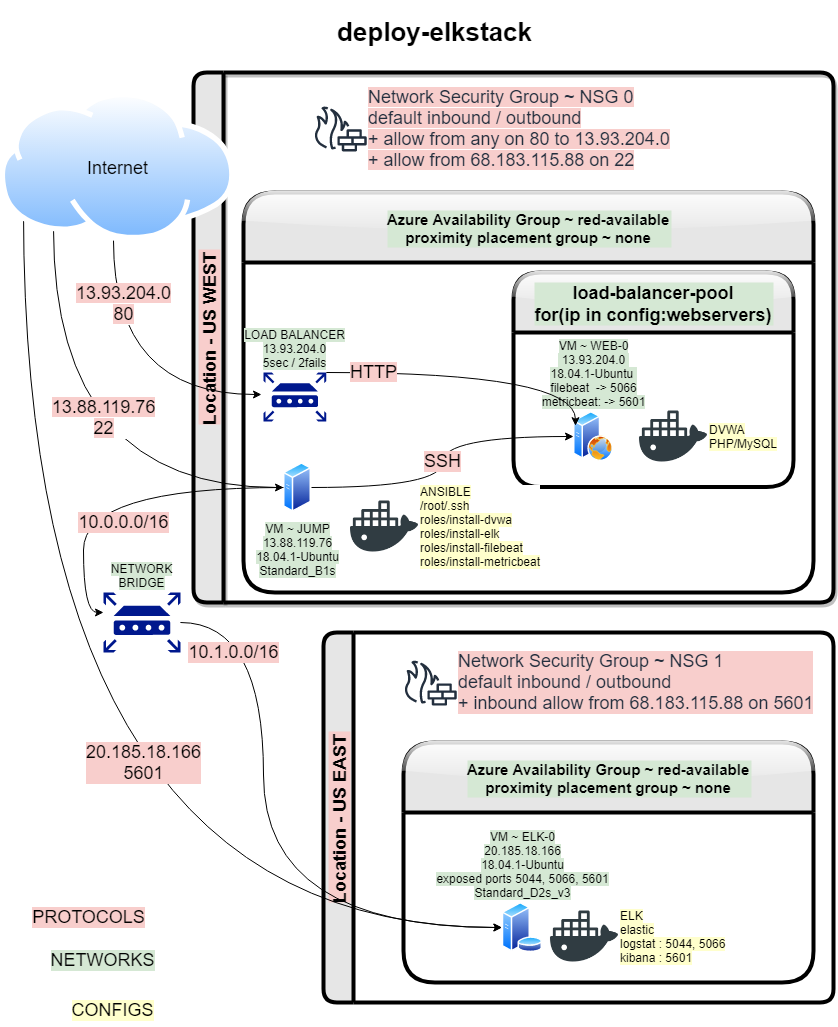

The diagram above was exported from draw.io. Its source (the exported page's mxGraphModel, read from the mxfile embedded in the PNG):
<mxGraphModel dx="2195" dy="802" grid="1" gridSize="10" guides="1" tooltips="1" connect="1" arrows="1" fold="1" page="1" pageScale="1" pageWidth="850" pageHeight="1100" math="0" shadow="0">
  <root>
    <mxCell id="0" />
    <mxCell id="1" parent="0" />
    <mxCell id="8RZf7hjbh3fnnqzhATRY-45" value="&lt;span style=&quot;background-color: rgb(213 , 232 , 212)&quot;&gt;NETWORK&lt;br&gt;BRIDGE&lt;/span&gt;" style="sketch=0;aspect=fixed;pointerEvents=1;shadow=0;dashed=0;html=1;strokeColor=none;labelPosition=center;verticalLabelPosition=top;verticalAlign=bottom;align=center;fillColor=#00188D;shape=mxgraph.mscae.enterprise.router" parent="1" vertex="1">
      <mxGeometry x="-740" y="600" width="76.92" height="60" as="geometry" />
    </mxCell>
    <mxCell id="8RZf7hjbh3fnnqzhATRY-50" value="&lt;h1&gt;deploy-elkstack&lt;/h1&gt;" style="text;html=1;align=center;verticalAlign=middle;resizable=0;points=[];autosize=1;strokeColor=none;fillColor=none;fontSize=13;" parent="1" vertex="1">
      <mxGeometry x="-514.02" y="10" width="210" height="60" as="geometry" />
    </mxCell>
    <mxCell id="8RZf7hjbh3fnnqzhATRY-52" value="Location - US WEST" style="swimlane;horizontal=0;labelBackgroundColor=#F8CECC;fontSize=18;strokeWidth=4;fillColor=#E6E6E6;startSize=30;rounded=1;shadow=1;sketch=0;glass=0;" parent="1" vertex="1">
      <mxGeometry x="-650" y="80" width="640" height="530" as="geometry" />
    </mxCell>
    <mxCell id="8RZf7hjbh3fnnqzhATRY-51" value="Azure Availability Group ~ red-available&#10;proximity placement group ~ none" style="swimlane;labelBackgroundColor=#D5E8D4;fontSize=15;strokeWidth=4;fillColor=#E6E6E6;startSize=70;rounded=1;shadow=0;sketch=0;glass=1;" parent="8RZf7hjbh3fnnqzhATRY-52" vertex="1">
      <mxGeometry x="50" y="120" width="570" height="400" as="geometry">
        <mxRectangle x="130" y="33.63" width="280" height="70" as="alternateBounds" />
      </mxGeometry>
    </mxCell>
    <mxCell id="8RZf7hjbh3fnnqzhATRY-2" value="&lt;span style=&quot;background-color: rgb(213 , 232 , 212)&quot;&gt;LOAD BALANCER&lt;br&gt;13.93.204.0&lt;br&gt;5sec / 2fails&lt;/span&gt;" style="sketch=0;aspect=fixed;pointerEvents=1;shadow=0;dashed=0;html=1;strokeColor=none;labelPosition=center;verticalLabelPosition=top;verticalAlign=bottom;align=center;fillColor=#00188D;shape=mxgraph.mscae.enterprise.router" parent="8RZf7hjbh3fnnqzhATRY-51" vertex="1">
      <mxGeometry x="19.999999999999993" y="180" width="62.82" height="49" as="geometry" />
    </mxCell>
    <mxCell id="8RZf7hjbh3fnnqzhATRY-89" value="SSH" style="edgeStyle=orthogonalEdgeStyle;curved=1;rounded=0;orthogonalLoop=1;jettySize=auto;html=1;entryX=0;entryY=0.5;entryDx=0;entryDy=0;labelBackgroundColor=#F8CECC;fontSize=18;" parent="8RZf7hjbh3fnnqzhATRY-51" source="8RZf7hjbh3fnnqzhATRY-10" target="8RZf7hjbh3fnnqzhATRY-3" edge="1">
      <mxGeometry relative="1" as="geometry" />
    </mxCell>
    <mxCell id="8RZf7hjbh3fnnqzhATRY-10" value="&lt;span style=&quot;background-color: rgb(213 , 232 , 212)&quot;&gt;VM ~ JUMP&lt;br&gt;13.88.119.76&lt;br&gt;18.04.1-Ubuntu&lt;br&gt;Standard_B1s&lt;/span&gt;" style="aspect=fixed;perimeter=ellipsePerimeter;html=1;align=center;shadow=0;dashed=0;spacingTop=3;image;image=img/lib/active_directory/generic_server.svg;labelPosition=center;verticalLabelPosition=bottom;verticalAlign=top;" parent="8RZf7hjbh3fnnqzhATRY-51" vertex="1">
      <mxGeometry x="39.999999999999964" y="270" width="28.000000000000004" height="50" as="geometry" />
    </mxCell>
    <mxCell id="8RZf7hjbh3fnnqzhATRY-85" value="load-balancer-pool&#10;for(ip in config:webservers)" style="swimlane;rounded=1;shadow=0;glass=1;labelBackgroundColor=#D5E8D4;sketch=0;fontSize=18;strokeWidth=4;fillColor=#E6E6E6;startSize=60;" parent="8RZf7hjbh3fnnqzhATRY-51" vertex="1">
      <mxGeometry x="270" y="80" width="280" height="214.62" as="geometry" />
    </mxCell>
    <mxCell id="8RZf7hjbh3fnnqzhATRY-3" value="&lt;span style=&quot;background-color: rgb(213 , 232 , 212)&quot;&gt;VM ~ WEB-0&lt;br&gt;&amp;nbsp;13.93.204.0&amp;nbsp;&lt;br&gt;18.04.1-Ubuntu&amp;nbsp;&lt;br&gt;filebeat&amp;nbsp; -&amp;gt; 5066&lt;br&gt;metricbeat: -&amp;gt; 5601&lt;/span&gt;" style="aspect=fixed;perimeter=ellipsePerimeter;html=1;align=center;shadow=0;dashed=0;spacingTop=3;image;image=img/lib/active_directory/web_server.svg;labelPosition=center;verticalLabelPosition=top;verticalAlign=bottom;" parent="8RZf7hjbh3fnnqzhATRY-85" vertex="1">
      <mxGeometry x="59.9999999999999" y="139" width="40" height="50" as="geometry" />
    </mxCell>
    <mxCell id="8RZf7hjbh3fnnqzhATRY-29" value="&lt;span style=&quot;background-color: rgb(255 , 255 , 204)&quot;&gt;DVWA&lt;br&gt;PHP/MySQL&lt;/span&gt;" style="shape=image;html=1;verticalAlign=middle;verticalLabelPosition=middle;labelBackgroundColor=#ffffff;imageAspect=0;aspect=fixed;image=https://cdn1.iconfinder.com/data/icons/social-media-2106/24/social_media_social_media_logo_docker-128.png;labelPosition=right;align=left;" parent="8RZf7hjbh3fnnqzhATRY-85" vertex="1">
      <mxGeometry x="125.9799999999999" y="130" width="68" height="68" as="geometry" />
    </mxCell>
    <mxCell id="8RZf7hjbh3fnnqzhATRY-40" value="&lt;span style=&quot;background-color: rgb(248 , 206 , 204)&quot;&gt;&lt;font style=&quot;font-size: 18px&quot;&gt;HTTP&lt;/font&gt;&lt;/span&gt;" style="edgeStyle=orthogonalEdgeStyle;curved=1;rounded=0;orthogonalLoop=1;jettySize=auto;html=1;entryX=0;entryY=0.25;entryDx=0;entryDy=0;fontSize=18;" parent="8RZf7hjbh3fnnqzhATRY-51" source="8RZf7hjbh3fnnqzhATRY-2" target="8RZf7hjbh3fnnqzhATRY-3" edge="1">
      <mxGeometry x="-0.6879" relative="1" as="geometry">
        <Array as="points">
          <mxPoint x="332" y="180" />
        </Array>
        <mxPoint as="offset" />
      </mxGeometry>
    </mxCell>
    <mxCell id="8RZf7hjbh3fnnqzhATRY-6" value="&lt;div style=&quot;text-align: left&quot;&gt;&lt;span style=&quot;background-color: rgb(255 , 255 , 204)&quot;&gt;ANSIBLE&lt;/span&gt;&lt;/div&gt;&lt;div style=&quot;text-align: left&quot;&gt;&lt;span style=&quot;background-color: rgb(255 , 255 , 204)&quot;&gt;/root/.ssh&lt;/span&gt;&lt;/div&gt;&lt;div style=&quot;text-align: left&quot;&gt;&lt;span style=&quot;background-color: rgb(255 , 255 , 204)&quot;&gt;roles/install-dvwa&lt;/span&gt;&lt;/div&gt;&lt;div style=&quot;text-align: left&quot;&gt;&lt;span style=&quot;background-color: rgb(255 , 255 , 204)&quot;&gt;roles/install-elk&lt;/span&gt;&lt;/div&gt;&lt;div style=&quot;text-align: left&quot;&gt;&lt;span style=&quot;background-color: rgb(255 , 255 , 204)&quot;&gt;roles/install-filebeat&lt;/span&gt;&lt;/div&gt;&lt;div style=&quot;text-align: left&quot;&gt;&lt;span style=&quot;background-color: rgb(255 , 255 , 204)&quot;&gt;roles/install-metricbeat&lt;/span&gt;&lt;/div&gt;" style="shape=image;html=1;verticalAlign=middle;verticalLabelPosition=middle;labelBackgroundColor=#ffffff;imageAspect=0;aspect=fixed;image=https://cdn1.iconfinder.com/data/icons/social-media-2106/24/social_media_social_media_logo_docker-128.png;labelPosition=right;align=left;" parent="8RZf7hjbh3fnnqzhATRY-51" vertex="1">
      <mxGeometry x="107" y="300" width="68" height="68" as="geometry" />
    </mxCell>
    <mxCell id="8RZf7hjbh3fnnqzhATRY-9" value="&lt;span style=&quot;background-color: rgb(248 , 206 , 204) ; font-size: 18px&quot;&gt;Network Security Group ~ NSG 0&lt;br&gt;default inbound / outbound&lt;br&gt;+ allow from any on 80 to 13.93.204.0&lt;br&gt;+ allow from 68.183.115.88 on 22&lt;br&gt;&lt;/span&gt;" style="sketch=0;outlineConnect=0;fontColor=#232F3E;gradientColor=none;fillColor=#232F3E;strokeColor=none;dashed=0;verticalLabelPosition=middle;verticalAlign=middle;align=left;html=1;fontSize=12;fontStyle=0;aspect=fixed;pointerEvents=1;shape=mxgraph.aws4.generic_firewall;labelPosition=right;" parent="8RZf7hjbh3fnnqzhATRY-52" vertex="1">
      <mxGeometry x="120.00000000000001" y="33.629999999999995" width="53.48" height="45.25" as="geometry" />
    </mxCell>
    <mxCell id="8RZf7hjbh3fnnqzhATRY-54" value="PROTOCOLS" style="text;html=1;align=center;verticalAlign=middle;resizable=0;points=[];autosize=1;strokeColor=none;fillColor=none;fontSize=18;labelBackgroundColor=#F8CECC;" parent="1" vertex="1">
      <mxGeometry x="-820" y="910" width="130" height="30" as="geometry" />
    </mxCell>
    <mxCell id="8RZf7hjbh3fnnqzhATRY-55" value="NETWORKS" style="text;html=1;align=center;verticalAlign=middle;resizable=0;points=[];autosize=1;strokeColor=none;fillColor=none;fontSize=18;labelBackgroundColor=#D5E8D4;" parent="1" vertex="1">
      <mxGeometry x="-801" y="953.25" width="120" height="30" as="geometry" />
    </mxCell>
    <mxCell id="8RZf7hjbh3fnnqzhATRY-56" value="CONFIGS" style="text;html=1;align=center;verticalAlign=middle;resizable=0;points=[];autosize=1;strokeColor=none;fillColor=none;fontSize=18;labelBackgroundColor=#FFFFCC;" parent="1" vertex="1">
      <mxGeometry x="-781" y="1003.25" width="100" height="30" as="geometry" />
    </mxCell>
    <mxCell id="8RZf7hjbh3fnnqzhATRY-58" value="Location - US EAST" style="swimlane;horizontal=0;rounded=1;shadow=0;glass=0;labelBackgroundColor=#F8CECC;sketch=0;fontSize=18;strokeWidth=4;fillColor=#E6E6E6;startSize=30;" parent="1" vertex="1">
      <mxGeometry x="-520" y="640" width="510" height="370" as="geometry" />
    </mxCell>
    <mxCell id="ugEn6Aw3yPXX-bUqDPKo-13" value="&lt;font style=&quot;font-size: 18px&quot;&gt;Network Security Group ~&amp;nbsp;NSG 1&lt;br&gt;default inbound / outbound&lt;br&gt;+ inbound allow from 68.183.115.88 on 5601&lt;/font&gt;" style="sketch=0;outlineConnect=0;fontColor=#232F3E;gradientColor=none;fillColor=#232F3E;strokeColor=none;dashed=0;verticalLabelPosition=middle;verticalAlign=middle;align=left;html=1;fontSize=12;fontStyle=0;aspect=fixed;pointerEvents=1;shape=mxgraph.aws4.generic_firewall;labelPosition=right;labelBackgroundColor=#F8CECC;" parent="8RZf7hjbh3fnnqzhATRY-58" vertex="1">
      <mxGeometry x="80" y="27.75" width="53.48" height="45.25" as="geometry" />
    </mxCell>
    <mxCell id="8RZf7hjbh3fnnqzhATRY-59" value="Azure Availability Group ~ red-available&#10;proximity placement group ~ none" style="swimlane;labelBackgroundColor=#D5E8D4;fontSize=15;strokeWidth=4;fillColor=#E6E6E6;startSize=70;rounded=1;shadow=0;sketch=0;glass=1;" parent="8RZf7hjbh3fnnqzhATRY-58" vertex="1">
      <mxGeometry x="80" y="110" width="410" height="240" as="geometry">
        <mxRectangle x="130" y="33.63" width="280" height="70" as="alternateBounds" />
      </mxGeometry>
    </mxCell>
    <mxCell id="8RZf7hjbh3fnnqzhATRY-21" value="&lt;span style=&quot;background-color: rgb(213 , 232 , 212)&quot;&gt;VM ~ ELK-0&lt;br&gt;20.185.18.166&lt;br&gt;18.04.1-Ubuntu&lt;br&gt;exposed ports 5044, 5066, 5601&lt;br&gt;Standard_D2s_v3&lt;br&gt;&lt;/span&gt;" style="aspect=fixed;perimeter=ellipsePerimeter;html=1;align=center;shadow=0;dashed=0;spacingTop=3;image;image=img/lib/active_directory/database_server.svg;labelPosition=center;verticalLabelPosition=top;verticalAlign=bottom;" parent="8RZf7hjbh3fnnqzhATRY-59" vertex="1">
      <mxGeometry x="98.42999999999992" y="160" width="41" height="50" as="geometry" />
    </mxCell>
    <mxCell id="8RZf7hjbh3fnnqzhATRY-22" value="&lt;span style=&quot;background-color: rgb(255 , 255 , 204)&quot;&gt;ELK&lt;br&gt;elastic&lt;br&gt;logstat : 5044, 5066&lt;br&gt;kibana : 5601&lt;/span&gt;" style="shape=image;html=1;verticalAlign=middle;verticalLabelPosition=middle;labelBackgroundColor=#ffffff;imageAspect=0;aspect=fixed;image=https://cdn1.iconfinder.com/data/icons/social-media-2106/24/social_media_social_media_logo_docker-128.png;align=left;labelPosition=right;" parent="8RZf7hjbh3fnnqzhATRY-59" vertex="1">
      <mxGeometry x="146.97999999999993" y="160" width="68" height="68" as="geometry" />
    </mxCell>
    <mxCell id="_GerBc0_md_IA9-ksIjP-3" value="&lt;div style=&quot;font-size: 18px;&quot;&gt;&lt;span style=&quot;background-color: rgb(248, 206, 204); font-size: 18px;&quot;&gt;13.93.204.0&lt;/span&gt;&lt;/div&gt;&lt;div style=&quot;font-size: 18px;&quot;&gt;&lt;span style=&quot;background-color: rgb(248, 206, 204); font-size: 18px;&quot;&gt;80&lt;/span&gt;&lt;/div&gt;" style="edgeStyle=orthogonalEdgeStyle;curved=1;rounded=0;orthogonalLoop=1;jettySize=auto;html=1;entryX=-0.032;entryY=0.449;entryDx=0;entryDy=0;entryPerimeter=0;fontSize=18;" edge="1" parent="1" source="8RZf7hjbh3fnnqzhATRY-67" target="8RZf7hjbh3fnnqzhATRY-2">
      <mxGeometry x="-0.5827" y="10" relative="1" as="geometry">
        <Array as="points">
          <mxPoint x="-730" y="402" />
        </Array>
        <mxPoint as="offset" />
      </mxGeometry>
    </mxCell>
    <mxCell id="_GerBc0_md_IA9-ksIjP-4" value="&lt;div&gt;&lt;span style=&quot;background-color: rgb(248 , 206 , 204)&quot;&gt;13.88.119.76&lt;/span&gt;&lt;/div&gt;&lt;div&gt;&lt;span style=&quot;background-color: rgb(248 , 206 , 204)&quot;&gt;22&lt;/span&gt;&lt;/div&gt;" style="edgeStyle=orthogonalEdgeStyle;curved=1;rounded=0;orthogonalLoop=1;jettySize=auto;html=1;entryX=0;entryY=0.5;entryDx=0;entryDy=0;fontSize=18;" edge="1" parent="1" source="8RZf7hjbh3fnnqzhATRY-67" target="8RZf7hjbh3fnnqzhATRY-10">
      <mxGeometry x="-0.2253" y="50" relative="1" as="geometry">
        <Array as="points">
          <mxPoint x="-790" y="495" />
        </Array>
        <mxPoint as="offset" />
      </mxGeometry>
    </mxCell>
    <mxCell id="_GerBc0_md_IA9-ksIjP-5" value="&lt;div&gt;20.185.18.166&lt;/div&gt;&lt;div&gt;5601&lt;/div&gt;" style="edgeStyle=orthogonalEdgeStyle;curved=1;rounded=0;orthogonalLoop=1;jettySize=auto;html=1;entryX=0;entryY=0.5;entryDx=0;entryDy=0;fontSize=18;labelBackgroundColor=#F8CECC;" edge="1" parent="1" source="8RZf7hjbh3fnnqzhATRY-67" target="8RZf7hjbh3fnnqzhATRY-21">
      <mxGeometry x="-0.077" y="120" relative="1" as="geometry">
        <Array as="points">
          <mxPoint x="-820" y="935" />
        </Array>
        <mxPoint as="offset" />
      </mxGeometry>
    </mxCell>
    <mxCell id="8RZf7hjbh3fnnqzhATRY-67" value="Internet" style="aspect=fixed;perimeter=ellipsePerimeter;html=1;align=center;shadow=0;dashed=0;spacingTop=3;image;image=img/lib/active_directory/internet_cloud.svg;labelBackgroundColor=none;labelPosition=center;verticalLabelPosition=middle;verticalAlign=middle;fontSize=18;" parent="1" vertex="1">
      <mxGeometry x="-843.49" y="100" width="235.24" height="148.2" as="geometry" />
    </mxCell>
    <mxCell id="8RZf7hjbh3fnnqzhATRY-82" value="10.1.0.0/16" style="edgeStyle=orthogonalEdgeStyle;curved=1;rounded=0;orthogonalLoop=1;jettySize=auto;html=1;labelBackgroundColor=#F8CECC;fontSize=18;" parent="1" source="8RZf7hjbh3fnnqzhATRY-45" target="8RZf7hjbh3fnnqzhATRY-21" edge="1">
      <mxGeometry x="-0.639" y="-30" relative="1" as="geometry">
        <mxPoint as="offset" />
        <Array as="points">
          <mxPoint x="-580" y="630" />
          <mxPoint x="-580" y="935" />
        </Array>
      </mxGeometry>
    </mxCell>
    <mxCell id="_GerBc0_md_IA9-ksIjP-8" value="10.0.0.0/16" style="edgeStyle=orthogonalEdgeStyle;curved=1;rounded=0;orthogonalLoop=1;jettySize=auto;html=1;entryX=0;entryY=0.333;entryDx=0;entryDy=0;labelBackgroundColor=#F8CECC;fontSize=18;exitX=0;exitY=0.5;exitDx=0;exitDy=0;entryPerimeter=0;" edge="1" parent="1" source="8RZf7hjbh3fnnqzhATRY-10" target="8RZf7hjbh3fnnqzhATRY-45">
      <mxGeometry x="-0.0725" y="35" relative="1" as="geometry">
        <mxPoint as="offset" />
      </mxGeometry>
    </mxCell>
  </root>
</mxGraphModel>